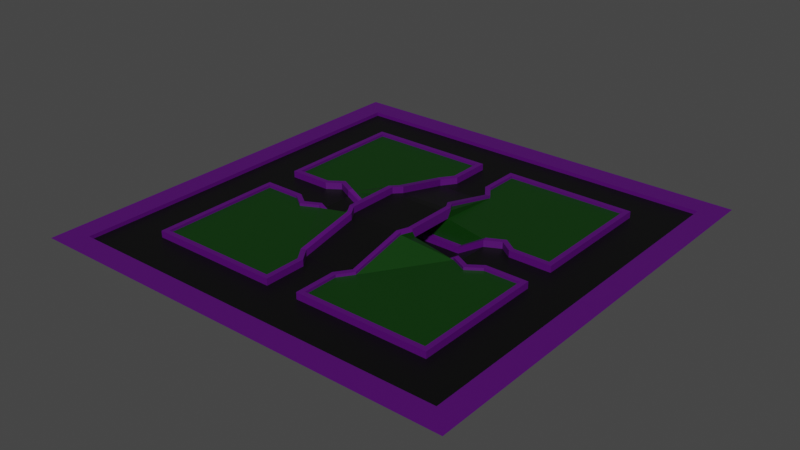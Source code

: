 # Source: Map.blend  (saved by Blender 3.4.6; exported with 4.5.12 LTS)
import bpy
from mathutils import Matrix  # noqa: F401  (used for matrix-valued properties, if any)

bpy.ops.wm.read_factory_settings(use_empty=True)
scene = bpy.context.scene
scene.name = 'Scene'

# ---- collections
col_collection = bpy.data.collections.new('Collection'); scene.collection.children.link(col_collection)

# ---- materials (node trees are filled in below, after node groups)
mat_material_001 = bpy.data.materials.new('Material.001')
mat_material_001.use_transparent_shadow = False
mat_material_002 = bpy.data.materials.new('Material.002')
mat_material_002.use_transparent_shadow = False
mat_material_003 = bpy.data.materials.new('Material.003')
mat_material_003.use_transparent_shadow = False

# ---- material node trees
mat_material_001.use_nodes = True; mat_material_001.node_tree.nodes.clear()
_N = mat_material_001.node_tree.nodes; _L = mat_material_001.node_tree.links
n0 = _N.new('ShaderNodeBsdfPrincipled'); n0.name = 'Principled BSDF'; n0.location = (10, 300)
n0.distribution = 'GGX'
n0.subsurface_method = 'RANDOM_WALK_SKIN'
n0.inputs[0].default_value = (0.08253, 0.000676, 0.1491, 1.0)
n0.inputs[3].default_value = 1.45
n0.inputs[27].default_value = (0.0, 0.0, 0.0, 1.0)
n0.inputs[28].default_value = 1.0
n1 = _N.new('ShaderNodeOutputMaterial'); n1.name = 'Material Output'; n1.location = (300, 300)
_L.new(n0.outputs[0], n1.inputs[0])
n1.is_active_output = True
mat_material_002.use_nodes = True; mat_material_002.node_tree.nodes.clear()
_N = mat_material_002.node_tree.nodes; _L = mat_material_002.node_tree.links
n0 = _N.new('ShaderNodeBsdfPrincipled'); n0.name = 'Principled BSDF'; n0.location = (10, 300)
n0.distribution = 'GGX'
n0.subsurface_method = 'RANDOM_WALK_SKIN'
n0.inputs[0].default_value = (0.0, 0.0, 0.0, 1.0)
n0.inputs[3].default_value = 1.45
n0.inputs[27].default_value = (0.0, 0.0, 0.0, 1.0)
n0.inputs[28].default_value = 1.0
n1 = _N.new('ShaderNodeOutputMaterial'); n1.name = 'Material Output'; n1.location = (300, 300)
_L.new(n0.outputs[0], n1.inputs[0])
n1.is_active_output = True
mat_material_003.use_nodes = True; mat_material_003.node_tree.nodes.clear()
_N = mat_material_003.node_tree.nodes; _L = mat_material_003.node_tree.links
n0 = _N.new('ShaderNodeBsdfPrincipled'); n0.name = 'Principled BSDF'; n0.location = (10, 300)
n0.distribution = 'GGX'
n0.subsurface_method = 'RANDOM_WALK_SKIN'
n0.inputs[0].default_value = (0.001023, 0.0376, 0.0, 1.0)
n0.inputs[3].default_value = 1.45
n0.inputs[27].default_value = (0.0, 0.0, 0.0, 1.0)
n0.inputs[28].default_value = 1.0
n1 = _N.new('ShaderNodeOutputMaterial'); n1.name = 'Material Output'; n1.location = (300, 300)
_L.new(n0.outputs[0], n1.inputs[0])
n1.is_active_output = True

# ---- world
world_world = bpy.data.worlds.new('World'); scene.world = world_world
world_world.use_nodes = True; world_world.node_tree.nodes.clear()
_N = world_world.node_tree.nodes; _L = world_world.node_tree.links
n0 = _N.new('ShaderNodeOutputWorld'); n0.name = 'World Output'; n0.location = (300, 300)
n1 = _N.new('ShaderNodeBackground'); n1.name = 'Background'; n1.location = (10, 300)
n1.inputs[0].default_value = (0.05088, 0.05088, 0.05088, 1.0)
_L.new(n1.outputs[0], n0.inputs[0])
n0.is_active_output = True
world_world.color = (0.05088, 0.05088, 0.05088)
world_world.use_sun_shadow = False
world_world.sun_shadow_jitter_overblur = 0.0

# ---- meshes
me_cube_001 = bpy.data.meshes.new('Cube.001')
me_cube_001.from_pydata([(-2.66, -2.66, 1.0), (-2.66, 2.66, 1.0), (2.66, -2.66, 1.0), (2.66, 2.66, 1.0), (-2.66, -1.2, 1.0), (-2.66, -0.4, 1.0), (-2.66, 0.4, 1.0), (-2.66, 1.2, 1.0), (-1.2, 2.66, 1.0), (-0.4, 2.66, 1.0), (0.4, 2.66, 1.0), (1.2, 2.66, 1.0), (2.66, 1.2, 1.0), (2.66, 0.4, 1.0), (2.66, -0.4, 1.0), (2.66, -1.2, 1.0), (1.2, -2.66, 1.0), (0.4, -2.66, 1.0), (-0.4, -2.66, 1.0), (-1.2, -2.66, 1.0), (1.743, 1.743, 1.0), (1.736, 0.4743, 1.0), (1.743, -0.581, 1.0), (1.743, -1.743, 1.0), (0.4895, 1.714, 1.0), (1.459, 0.3326, 1.0), (1.437, -0.4241, 1.0), (0.4895, -1.714, 1.0), (-0.4895, 1.714, 1.0), (-1.459, 0.3326, 1.0), (-1.437, -0.4241, 1.0), (-0.4895, -1.714, 1.0), (-1.743, 1.743, 1.0), (-1.736, 0.4743, 1.0), (-1.743, -0.581, 1.0), (-1.743, -1.743, 1.0), (0.9602, 0.4241, -6.433), (0.9602, -0.4241, -6.433), (-0.9602, 0.4241, -6.433), (-0.9602, -0.4241, -6.433), (0.4767, 0.661, 7.097), (0.6675, 0.4241, 4.592), (0.576, 0.493, 7.65), (0.6675, -0.4241, 4.592), (0.5683, -0.6616, 7.095), (0.576, -0.493, 7.65), (-0.6675, 0.4241, 4.592), (-0.4767, 0.661, 7.097), (-0.576, 0.493, 7.65), (-0.4767, -0.661, 7.097), (-0.6675, -0.4241, 4.592), (-0.576, -0.493, 7.65), (-4.0, -4.0, 1.0), (-4.0, 4.0, 1.0), (4.0, -4.0, 1.0), (4.0, 4.0, 1.0), (-4.0, -2.4, 1.0), (-4.0, -0.8, 1.0), (-4.0, 0.8, 1.0), (-4.0, 2.4, 1.0), (-2.4, 4.0, 1.0), (-0.8, 4.0, 1.0), (0.8, 4.0, 1.0), (2.4, 4.0, 1.0), (4.0, 2.4, 1.0), (4.0, 0.8, 1.0), (4.0, -0.8, 1.0), (4.0, -2.4, 1.0), (2.4, -4.0, 1.0), (0.8, -4.0, 1.0), (-0.8, -4.0, 1.0), (-2.4, -4.0, 1.0), (-2.0, 1.2, 1.0), (-2.0, 2.0, 1.0), (1.2, 2.0, 1.0), (2.0, 2.0, 1.0), (2.0, -1.2, 1.0), (2.0, -2.0, 1.0), (-1.2, -2.0, 1.0), (-2.0, -2.0, 1.0), (-2.0, -1.2, 1.0), (-1.971, -0.3085, 1.0), (-2.0, 0.4, 1.0), (-1.2, 2.0, 1.0), (-0.3085, 1.971, 1.0), (0.4, 2.0, 1.0), (2.0, 1.2, 1.0), (1.971, 0.3085, 1.0), (2.0, -0.4, 1.0), (1.2, -2.0, 1.0), (0.3085, -1.971, 1.0), (-0.4, -2.0, 1.0), (-3.573, 2.64, 1.0), (-3.573, 3.573, 1.0), (2.64, 3.573, 1.0), (3.573, 3.573, 1.0), (3.573, -2.64, 1.0), (3.573, -3.573, 1.0), (-2.64, -3.573, 1.0), (-3.573, -3.573, 1.0), (-3.573, -2.64, 1.0), (-3.573, -0.88, 1.0), (-3.573, 0.88, 1.0), (-2.64, 3.573, 1.0), (-0.88, 3.573, 1.0), (0.88, 3.573, 1.0), (3.573, 2.64, 1.0), (3.573, 0.88, 1.0), (3.573, -0.88, 1.0), (2.64, -3.573, 1.0), (0.88, -3.573, 1.0), (-0.88, -3.573, 1.0), (0.581, -1.743, 1.0), (0.4, -2.0, 1.0), (0.3085, 1.971, 1.0), (0.581, 1.743, 1.0), (-0.581, -1.743, 1.0), (-0.3085, -1.971, 1.0), (-0.4, 2.0, 1.0), (-0.581, 1.743, 1.0), (1.743, 0.581, 1.0), (2.0, 0.4, 1.0), (1.736, -0.4743, 1.0), (1.971, -0.3085, 1.0), (1.437, 0.4241, 1.0), (1.459, -0.3326, 1.0), (-1.743, 0.581, 1.0), (-1.437, 0.4241, 1.0), (-1.736, -0.4743, 1.0), (-1.459, -0.3326, 1.0), (-1.971, 0.3085, 1.0), (-2.0, -0.4, 1.0), (-0.9602, 0.3326, -6.433), (0.9602, 0.3326, -6.433), (-0.9602, -0.3326, -6.433), (0.9602, -0.3326, -6.433), (0.6675, 0.4937, 7.648), (0.6675, -0.4937, 7.648), (-0.6675, 0.4937, 7.648), (-0.6675, -0.4937, 7.648), (-0.5683, 0.6616, 7.095), (0.5683, 0.6616, 7.095), (-0.5683, -0.6616, 7.095), (0.4767, -0.661, 7.097), (-3.674, 2.64, 1.0), (-3.674, 3.674, 1.0), (2.64, 3.674, 1.0), (3.674, 3.674, 1.0), (3.674, -2.64, 1.0), (3.674, -3.674, 1.0), (-2.64, -3.674, 1.0), (-3.674, -3.674, 1.0), (-3.674, -2.64, 1.0), (-3.674, -0.88, 1.0), (-3.674, 0.88, 1.0), (-2.64, 3.674, 1.0), (-0.88, 3.674, 1.0), (0.88, 3.674, 1.0), (3.674, 2.64, 1.0), (3.674, 0.88, 1.0), (3.674, -0.88, 1.0), (2.64, -3.674, 1.0), (0.88, -3.674, 1.0), (-0.88, -3.674, 1.0), (-2.752, 1.2, 1.0), (-2.752, 2.752, 1.0), (1.2, 2.752, 1.0), (2.752, 2.752, 1.0), (2.752, -1.2, 1.0), (2.752, -2.752, 1.0), (-1.2, -2.752, 1.0), (-2.752, -2.752, 1.0), (-2.752, -1.2, 1.0), (-2.752, -0.3085, 1.0), (-2.752, 0.3085, 1.0), (-1.2, 2.752, 1.0), (-0.3085, 2.752, 1.0), (0.3085, 2.752, 1.0), (2.752, 1.2, 1.0), (2.752, 0.3085, 1.0), (2.752, -0.3085, 1.0), (1.2, -2.752, 1.0), (0.3085, -2.752, 1.0), (-0.3085, -2.752, 1.0), (-1.971, -0.3085, -0.8094), (-1.971, 0.3085, -0.8094), (-0.3085, 1.971, -0.8094), (0.3085, 1.971, -0.8094), (1.971, 0.3085, -0.8094), (1.971, -0.3085, -0.8094), (0.3085, -1.971, -0.8094), (-0.3085, -1.971, -0.8094), (1.736, 0.4743, -0.8094), (1.736, -0.4743, -0.8094), (1.459, 0.3326, -0.8094), (1.459, -0.3326, -0.8094), (-1.459, 0.3326, -0.8094), (-1.459, -0.3326, -0.8094), (-1.736, 0.4743, -0.8094), (-1.736, -0.4743, -0.8094), (-0.4895, 1.714, -0.8095), (0.4895, 1.714, -0.8095), (-0.4895, -1.714, -0.8095), (0.4895, -1.714, -0.8095), (0.9602, 0.3326, -8.243), (0.9602, -0.3326, -8.243), (-0.9602, 0.3326, -8.243), (-0.9602, -0.3326, -8.243), (0.576, 0.493, 5.841), (-0.576, 0.493, 5.841), (0.4767, 0.661, 5.287), (-0.4767, 0.661, 5.287), (-0.4767, -0.661, 5.287), (0.4767, -0.661, 5.287), (0.576, -0.493, 5.841), (-0.576, -0.493, 5.841), (2.64, -3.573, -0.8094), (1.2, -2.752, -0.8094), (0.3085, -2.752, -0.8094), (0.88, -3.573, -0.8094), (-0.88, 3.573, -0.8094), (-0.3085, 2.752, -0.8094), (0.3085, 2.752, -0.8094), (0.88, 3.573, -0.8094), (-2.64, -3.573, -0.8094), (-1.2, -2.752, -0.8094), (-2.752, -2.752, -0.8094), (-3.573, -3.573, -0.8094), (-0.3085, -2.752, -0.8094), (-0.88, -3.573, -0.8094), (1.2, 2.752, -0.8094), (2.64, 3.573, -0.8094), (-2.752, -1.2, -0.8094), (-3.573, -2.64, -0.8094), (3.573, 3.573, -0.8094), (2.752, 2.752, -0.8094), (2.752, 1.2, -0.8094), (3.573, 2.64, -0.8094), (-2.752, -0.3085, -0.8094), (-3.573, -0.88, -0.8094), (2.752, 0.3085, -0.8094), (3.573, 0.88, -0.8094), (-2.752, 0.3085, -0.8094), (-3.573, 0.88, -0.8094), (2.752, -0.3085, -0.8094), (3.573, -0.88, -0.8094), (-2.752, 1.2, -0.8094), (-3.573, 2.64, -0.8094), (-2.752, 2.752, -0.8094), (-3.573, 3.573, -0.8094), (2.752, -1.2, -0.8094), (3.573, -2.64, -0.8094), (-1.2, 2.752, -0.8094), (-2.64, 3.573, -0.8094), (3.573, -3.573, -0.8094), (2.752, -2.752, -0.8094), (0.581, -1.743, 2.25), (0.4, -2.0, 2.25), (0.4, 2.0, 2.25), (0.581, 1.743, 2.25), (-0.581, -1.743, 2.25), (-0.4, -2.0, 2.25), (-0.4, 2.0, 2.25), (-0.581, 1.743, 2.25), (1.743, 0.581, 2.25), (2.0, 0.4, 2.25), (1.743, -0.581, 2.25), (2.0, -0.4, 2.25), (1.437, 0.4241, 2.25), (1.437, -0.4241, 2.25), (-1.743, 0.581, 2.25), (-1.437, 0.4241, 2.25), (-1.743, -0.581, 2.25), (-1.437, -0.4241, 2.25), (-2.0, 0.4, 2.25), (-2.0, -0.4, 2.25), (-0.9602, 0.4241, -5.183), (0.9602, 0.4241, -5.183), (-0.9602, -0.4241, -5.183), (0.9602, -0.4241, -5.183), (0.6675, 0.4937, 8.898), (0.6675, -0.4937, 8.898), (-0.6675, 0.4937, 8.898), (-0.6675, -0.4937, 8.898), (-0.5683, 0.6616, 8.345), (0.5683, 0.6616, 8.345), (-0.5683, -0.6616, 8.345), (0.5683, -0.6616, 8.345), (-2.66, 1.2, 2.25), (-2.66, 2.66, 2.25), (1.2, 2.66, 2.25), (2.66, 2.66, 2.25), (2.66, -1.2, 2.25), (2.66, -2.66, 2.25), (-1.2, -2.66, 2.25), (-2.66, -2.66, 2.25), (-2.66, -1.2, 2.25), (-2.66, -0.4, 2.25), (-2.66, 0.4, 2.25), (-1.2, 2.66, 2.25), (-0.4, 2.66, 2.25), (0.4, 2.66, 2.25), (2.66, 1.2, 2.25), (2.66, 0.4, 2.25), (2.66, -0.4, 2.25), (1.2, -2.66, 2.25), (0.4, -2.66, 2.25), (-0.4, -2.66, 2.25), (0.4895, -1.714, 2.25), (0.3085, -1.971, 2.25), (0.3085, 1.971, 2.25), (0.4895, 1.714, 2.25), (-0.4895, -1.714, 2.25), (-0.3085, -1.971, 2.25), (-0.3085, 1.971, 2.25), (-0.4895, 1.714, 2.25), (1.736, 0.4743, 2.25), (1.971, 0.3085, 2.25), (1.736, -0.4743, 2.25), (1.971, -0.3085, 2.25), (1.459, 0.3326, 2.25), (1.459, -0.3326, 2.25), (-1.736, 0.4743, 2.25), (-1.459, 0.3326, 2.25), (-1.736, -0.4743, 2.25), (-1.459, -0.3326, 2.25), (-1.971, 0.3085, 2.25), (-1.971, -0.3085, 2.25), (-0.9602, 0.3326, -5.183), (0.9602, 0.3326, -5.183), (-0.9602, -0.3326, -5.183), (0.9602, -0.3326, -5.183), (0.576, 0.493, 8.9), (0.576, -0.493, 8.9), (-0.576, 0.493, 8.9), (-0.576, -0.493, 8.9), (-0.4767, 0.661, 8.347), (0.4767, 0.661, 8.347), (-0.4767, -0.661, 8.347), (0.4767, -0.661, 8.347), (-2.752, 1.2, 2.25), (-2.752, 2.752, 2.25), (1.2, 2.752, 2.25), (2.752, 2.752, 2.25), (2.752, -1.2, 2.25), (2.752, -2.752, 2.25), (-1.2, -2.752, 2.25), (-2.752, -2.752, 2.25), (-2.752, -1.2, 2.25), (-2.752, -0.3085, 2.25), (-2.752, 0.3085, 2.25), (-1.2, 2.752, 2.25), (-0.3085, 2.752, 2.25), (0.3085, 2.752, 2.25), (2.752, 1.2, 2.25), (2.752, 0.3085, 2.25), (2.752, -0.3085, 2.25), (1.2, -2.752, 2.25), (0.3085, -2.752, 2.25), (-0.3085, -2.752, 2.25)], [], [(35, 80, 79, 78), (76, 23, 89, 77), (23, 112, 113, 89), (99, 98, 224, 227), (116, 35, 78, 91), (75, 74, 20, 86), (86, 20, 120, 121), (177, 166, 230, 222), (88, 22, 23, 76), (74, 85, 115, 20), (20, 115, 124, 120), (87, 21, 192, 188), (22, 26, 112, 23), (97, 96, 251, 254), (124, 127, 38, 36), (118, 83, 32, 119), (119, 32, 126, 127), (175, 176, 221, 252), (30, 34, 35, 116), (83, 73, 72, 32), (32, 72, 82, 126), (84, 28, 200, 186), (34, 131, 80, 35), (95, 94, 231, 234), (165, 175, 252, 248), (30, 26, 37, 39), (31, 117, 191, 202), (26, 30, 50, 43), (119, 127, 46, 138, 140), (93, 92, 247, 249), (124, 115, 141, 136, 41), (174, 164, 246, 242), (24, 114, 187, 201), (30, 116, 142, 139, 50), (112, 26, 43, 137, 44), (46, 50, 139, 138), (49, 31, 202, 212), (172, 173, 238, 232), (41, 43, 50, 46), (127, 124, 41, 46), (136, 137, 43, 41), (90, 27, 203, 190), (27, 143, 213, 203), (171, 172, 232, 226), (28, 47, 211, 200), (170, 171, 226, 225), (40, 24, 201, 210), (168, 169, 255, 250), (143, 45, 214, 213), (166, 167, 235, 230), (51, 49, 212, 215), (164, 165, 248, 246), (42, 40, 210, 208), (98, 111, 229, 224), (47, 48, 209, 211), (111, 110, 219, 229), (48, 51, 215, 209), (110, 109, 216, 219), (117, 183, 228, 191), (45, 42, 208, 214), (109, 97, 254, 216), (1, 7, 72, 73), (3, 11, 74, 75), (2, 15, 76, 77), (0, 19, 78, 79), (4, 0, 79, 80), (5, 4, 80, 131), (182, 90, 190, 218), (7, 6, 82, 72), (8, 1, 73, 83), (9, 8, 83, 118), (129, 134, 207, 197), (11, 10, 85, 74), (12, 3, 75, 86), (13, 12, 86, 121), (96, 108, 245, 251), (15, 14, 88, 76), (16, 2, 77, 89), (17, 16, 89, 113), (123, 180, 244, 189), (19, 18, 91, 78), (144, 145, 53, 59), (146, 147, 55, 63), (148, 149, 54, 67), (150, 151, 52, 71), (151, 152, 56, 52), (152, 153, 57, 56), (153, 154, 58, 57), (154, 144, 59, 58), (145, 155, 60, 53), (155, 156, 61, 60), (156, 157, 62, 61), (157, 146, 63, 62), (147, 158, 64, 55), (158, 159, 65, 64), (159, 160, 66, 65), (160, 148, 67, 66), (149, 161, 68, 54), (161, 162, 69, 68), (162, 163, 70, 69), (163, 150, 71, 70), (12, 13, 303, 302), (3, 12, 302, 291), (10, 11, 290, 301), (22, 88, 267, 266), (142, 116, 260, 286), (121, 120, 264, 265), (112, 44, 287, 256), (8, 9, 300, 299), (1, 8, 299, 289), (91, 18, 307, 261), (6, 7, 288, 298), (17, 113, 257, 306), (119, 140, 284, 263), (141, 115, 259, 285), (4, 5, 297, 296), (88, 14, 304, 267), (31, 49, 338, 312), (0, 4, 296, 295), (13, 121, 265, 303), (143, 27, 308, 339), (19, 0, 295, 294), (47, 28, 315, 336), (15, 2, 293, 292), (85, 10, 301, 258), (24, 40, 337, 311), (11, 3, 291, 290), (9, 118, 262, 300), (45, 143, 339, 333), (92, 93, 145, 144), (94, 95, 147, 146), (96, 97, 149, 148), (98, 99, 151, 150), (99, 100, 152, 151), (100, 101, 153, 152), (101, 102, 154, 153), (102, 92, 144, 154), (93, 103, 155, 145), (103, 104, 156, 155), (104, 105, 157, 156), (105, 94, 146, 157), (95, 106, 158, 147), (106, 107, 159, 158), (107, 108, 160, 159), (108, 96, 148, 160), (97, 109, 161, 149), (109, 110, 162, 161), (110, 111, 163, 162), (111, 98, 150, 163), (7, 1, 289, 288), (118, 119, 263, 262), (49, 51, 335, 338), (116, 91, 261, 260), (82, 6, 298, 274), (44, 137, 281, 287), (40, 42, 332, 337), (5, 131, 275, 297), (48, 47, 336, 334), (183, 117, 313, 359), (139, 142, 286, 283), (51, 48, 334, 335), (90, 182, 358, 309), (42, 45, 333, 332), (115, 85, 258, 259), (180, 123, 319, 356), (136, 141, 285, 280), (134, 129, 325, 330), (113, 112, 256, 257), (87, 179, 355, 317), (140, 138, 282, 284), (125, 135, 331, 321), (177, 114, 310, 353), (133, 25, 320, 329), (203, 202, 191, 190), (188, 192, 193, 189), (192, 194, 195, 193), (187, 186, 200, 201), (196, 198, 199, 197), (198, 185, 184, 199), (204, 206, 207, 205), (195, 194, 204, 205), (196, 197, 207, 206), (213, 212, 202, 203), (201, 200, 211, 210), (209, 215, 214, 208), (209, 208, 210, 211), (212, 213, 214, 215), (217, 218, 219, 216), (221, 222, 223, 220), (225, 226, 227, 224), (218, 228, 229, 219), (222, 230, 231, 223), (226, 232, 233, 227), (228, 225, 224, 229), (235, 236, 237, 234), (232, 238, 239, 233), (236, 240, 241, 237), (238, 242, 243, 239), (240, 244, 245, 241), (242, 246, 247, 243), (246, 248, 249, 247), (244, 250, 251, 245), (248, 252, 253, 249), (230, 235, 234, 231), (255, 217, 216, 254), (252, 221, 220, 253), (250, 255, 254, 251), (242, 238, 184, 185), (222, 221, 186, 187), (244, 240, 188, 189), (228, 218, 190, 191), (122, 123, 189, 193), (167, 178, 236, 235), (100, 99, 227, 233), (21, 25, 194, 192), (178, 179, 240, 236), (101, 100, 233, 239), (125, 122, 193, 195), (180, 168, 250, 244), (102, 101, 239, 243), (29, 33, 198, 196), (169, 181, 217, 255), (92, 102, 243, 247), (128, 129, 197, 199), (181, 182, 218, 217), (103, 93, 249, 253), (33, 130, 185, 198), (183, 170, 225, 228), (104, 103, 253, 220), (81, 128, 199, 184), (173, 81, 184, 238), (105, 104, 220, 223), (133, 132, 206, 204), (130, 174, 242, 185), (94, 105, 223, 231), (134, 135, 205, 207), (176, 84, 186, 221), (106, 95, 234, 237), (132, 29, 196, 206), (114, 177, 222, 187), (107, 106, 237, 241), (25, 133, 204, 194), (179, 87, 188, 240), (108, 107, 241, 245), (135, 125, 195, 205), (308, 309, 257, 256), (310, 311, 259, 258), (313, 312, 260, 261), (315, 314, 262, 263), (316, 317, 265, 264), (319, 318, 266, 267), (320, 316, 264, 268), (318, 321, 269, 266), (322, 323, 271, 270), (325, 324, 272, 273), (326, 322, 270, 274), (324, 327, 275, 272), (328, 329, 277, 276), (331, 330, 278, 279), (323, 328, 276, 271), (329, 320, 268, 277), (321, 331, 279, 269), (330, 325, 273, 278), (332, 333, 281, 280), (335, 334, 282, 283), (334, 336, 284, 282), (337, 332, 280, 285), (338, 335, 283, 286), (333, 339, 287, 281), (311, 337, 285, 259), (336, 315, 263, 284), (339, 308, 256, 287), (312, 338, 286, 260), (341, 340, 288, 289), (343, 342, 290, 291), (345, 344, 292, 293), (347, 346, 294, 295), (348, 347, 295, 296), (349, 348, 296, 297), (340, 350, 298, 288), (351, 341, 289, 299), (352, 351, 299, 300), (342, 353, 301, 290), (354, 343, 291, 302), (355, 354, 302, 303), (344, 356, 304, 292), (357, 345, 293, 305), (358, 357, 305, 306), (346, 359, 307, 294), (327, 349, 297, 275), (350, 326, 274, 298), (314, 352, 300, 262), (353, 310, 258, 301), (317, 355, 303, 265), (356, 319, 267, 304), (309, 358, 306, 257), (359, 313, 261, 307), (120, 124, 268, 264), (26, 22, 266, 269), (14, 15, 292, 304), (2, 16, 305, 293), (16, 17, 306, 305), (18, 19, 294, 307), (127, 126, 270, 271), (34, 30, 273, 272), (165, 164, 340, 341), (126, 82, 274, 270), (167, 166, 342, 343), (131, 34, 272, 275), (169, 168, 344, 345), (171, 170, 346, 347), (27, 90, 309, 308), (172, 171, 347, 348), (114, 24, 311, 310), (173, 172, 348, 349), (117, 31, 312, 313), (36, 38, 276, 277), (164, 174, 350, 340), (28, 84, 314, 315), (39, 37, 279, 278), (175, 165, 341, 351), (21, 87, 317, 316), (38, 127, 271, 276), (176, 175, 351, 352), (123, 122, 318, 319), (124, 36, 277, 268), (166, 177, 353, 342), (25, 21, 316, 320), (37, 26, 269, 279), (178, 167, 343, 354), (122, 125, 321, 318), (30, 39, 278, 273), (179, 178, 354, 355), (33, 29, 323, 322), (137, 136, 280, 281), (168, 180, 356, 344), (129, 128, 324, 325), (181, 169, 345, 357), (130, 33, 322, 326), (138, 139, 283, 282), (182, 181, 357, 358), (128, 81, 327, 324), (170, 183, 359, 346), (132, 133, 329, 328), (81, 173, 349, 327), (135, 134, 330, 331), (174, 130, 326, 350), (29, 132, 328, 323), (84, 176, 352, 314)])
me_cube_001.polygons.foreach_set('material_index', [2, 2, 2, 0, 2, 2, 2, 0, 2, 2, 2, 0, 2, 0, 2, 2, 2, 0, 2, 2, 2, 0, 2, 0, 0, 2, 0, 2, 2, 0, 2, 0, 0, 2, 2, 0, 0, 0, 0, 2, 0, 0, 0, 0, 0, 0, 0, 0, 0, 0, 0, 0, 0, 0, 0, 0, 0, 0, 0, 0, 0, 2, 2, 2, 2, 2, 2, 0, 2, 2, 2, 0, 2, 2, 2, 0, 2, 2, 2, 0, 2, 0, 0, 0, 0, 0, 0, 0, 0, 0, 0, 0, 0, 0, 0, 0, 0, 0, 0, 0, 0, 0, 0, 0, 0, 0, 0, 0, 0, 0, 0, 0, 0, 0, 0, 0, 0, 0, 0, 0, 0, 0, 0, 0, 0, 0, 0, 0, 0, 0, 0, 0, 0, 0, 0, 0, 0, 0, 0, 0, 0, 0, 0, 0, 0, 0, 0, 0, 0, 0, 0, 0, 0, 0, 0, 0, 0, 0, 0, 0, 0, 0, 0, 0, 0, 0, 0, 0, 0, 0, 0, 0, 0, 1, 1, 1, 1, 1, 1, 1, 1, 1, 1, 1, 1, 1, 1, 1, 1, 1, 1, 1, 1, 1, 1, 1, 1, 1, 1, 1, 1, 1, 1, 1, 1, 1, 1, 1, 1, 1, 1, 0, 0, 0, 0, 0, 0, 0, 0, 0, 0, 0, 0, 0, 0, 0, 0, 0, 0, 0, 0, 0, 0, 0, 0, 0, 0, 0, 0, 0, 0, 0, 0, 0, 0, 0, 0, 0, 0, 0, 0, 0, 0, 0, 0, 0, 0, 0, 0, 0, 0, 0, 0, 0, 0, 0, 0, 0, 0, 0, 0, 0, 0, 0, 0, 0, 0, 0, 0, 0, 0, 0, 0, 0, 0, 0, 0, 0, 0, 0, 0, 0, 0, 0, 0, 0, 0, 0, 0, 0, 0, 0, 0, 0, 0, 0, 0, 0, 0, 0, 0, 0, 0, 0, 0, 0, 0, 0, 0, 0, 0, 0, 0, 0, 0, 0, 0, 0, 0, 0, 0, 0, 0, 0, 0, 0, 0, 0, 0, 0, 0, 0, 0, 0, 0, 0, 0, 0, 0])
_uv = me_cube_001.uv_layers.new(name='UVMap')
_uv.uv.foreach_set('vector', [0.825, 0.7, 0.875, 0.7, 0.875, 0.75, 0.825, 0.75, 0.625, 0.7, 0.675, 0.7, 0.675, 0.75, 0.625, 0.75, 0.675, 0.7, 0.725, 0.7, 0.725, 0.75, 0.675, 0.75, 0.875, 0.75, 0.8413, 0.75, 0.8413, 0.75, 0.875, 0.75, 0.775, 0.7, 0.825, 0.7, 0.825, 0.75, 0.775, 0.75, 0.625, 0.5, 0.675, 0.5, 0.675, 0.55, 0.625, 0.55, 0.625, 0.55, 0.675, 0.55, 0.675, 0.6, 0.625, 0.6, 0.7359, 0.5, 0.6945, 0.5, 0.6945, 0.5, 0.7359, 0.5, 0.625, 0.65, 0.675, 0.65, 0.675, 0.7, 0.625, 0.7, 0.675, 0.5, 0.725, 0.5, 0.725, 0.55, 0.675, 0.55, 0.675, 0.55, 0.725, 0.55, 0.725, 0.6, 0.675, 0.6, 0.625, 0.6056, 0.6762, 0.6045, 0.6762, 0.6045, 0.625, 0.6056, 0.675, 0.65, 0.725, 0.65, 0.725, 0.7, 0.675, 0.7, 0.625, 0.75, 0.625, 0.7163, 0.625, 0.7163, 0.625, 0.75, 0.725, 0.6, 0.775, 0.6, 0.775, 0.6, 0.725, 0.6, 0.775, 0.5, 0.825, 0.5, 0.825, 0.55, 0.775, 0.55, 0.775, 0.55, 0.825, 0.55, 0.825, 0.6, 0.775, 0.6, 0.8055, 0.5, 0.7646, 0.5, 0.7646, 0.5, 0.8055, 0.5, 0.775, 0.65, 0.825, 0.65, 0.825, 0.7, 0.775, 0.7, 0.825, 0.5, 0.875, 0.5, 0.875, 0.55, 0.825, 0.55, 0.825, 0.55, 0.875, 0.55, 0.875, 0.6, 0.825, 0.6, 0.7694, 0.5, 0.7711, 0.55, 0.7711, 0.55, 0.7694, 0.5, 0.825, 0.65, 0.875, 0.65, 0.875, 0.7, 0.825, 0.7, 0.625, 0.5, 0.6587, 0.5, 0.6587, 0.5, 0.625, 0.5, 0.875, 0.5, 0.8055, 0.5, 0.8055, 0.5, 0.875, 0.5, 0.775, 0.65, 0.725, 0.65, 0.725, 0.65, 0.775, 0.65, 0.7711, 0.7, 0.7694, 0.75, 0.7694, 0.75, 0.7711, 0.7, 0.725, 0.65, 0.775, 0.65, 0.775, 0.65, 0.725, 0.65, 0.775, 0.55, 0.775, 0.6, 0.775, 0.6, 0.775, 0.5991, 0.775, 0.591, 0.875, 0.5, 0.875, 0.5337, 0.875, 0.5337, 0.875, 0.5, 0.725, 0.6, 0.725, 0.55, 0.725, 0.591, 0.725, 0.5991, 0.725, 0.6, 0.875, 0.6109, 0.875, 0.5695, 0.875, 0.5695, 0.875, 0.6109, 0.7289, 0.55, 0.7306, 0.5, 0.7306, 0.5, 0.7289, 0.55, 0.775, 0.65, 0.775, 0.7, 0.775, 0.659, 0.775, 0.6509, 0.775, 0.65, 0.725, 0.7, 0.725, 0.65, 0.725, 0.65, 0.725, 0.6509, 0.725, 0.659, 0.0, 0.0, 0.0, 0.0, 0.0, 0.0, 0.0, 0.0, 0.771, 0.659, 0.7711, 0.7, 0.7711, 0.7, 0.771, 0.659, 0.875, 0.6805, 0.875, 0.6396, 0.875, 0.6396, 0.875, 0.6805, 0.0, 0.0, 0.0, 0.0, 0.0, 0.0, 0.0, 0.0, 0.775, 0.6, 0.725, 0.6, 0.725, 0.6, 0.775, 0.6, 0.0, 0.0, 0.0, 0.0, 0.0, 0.0, 0.0, 0.0, 0.7306, 0.75, 0.7289, 0.7, 0.7289, 0.7, 0.7306, 0.75, 0.7289, 0.7, 0.729, 0.659, 0.729, 0.659, 0.7289, 0.7, 0.875, 0.75, 0.875, 0.6805, 0.875, 0.6805, 0.875, 0.75, 0.7711, 0.55, 0.771, 0.591, 0.771, 0.591, 0.7711, 0.55, 0.8055, 0.75, 0.875, 0.75, 0.875, 0.75, 0.8055, 0.75, 0.729, 0.591, 0.7289, 0.55, 0.7289, 0.55, 0.729, 0.591, 0.625, 0.6805, 0.625, 0.75, 0.625, 0.75, 0.625, 0.6805, 0.729, 0.659, 0.7284, 0.6508, 0.7284, 0.6508, 0.729, 0.659, 0.6945, 0.5, 0.625, 0.5, 0.625, 0.5, 0.6945, 0.5, 0.7716, 0.6508, 0.771, 0.659, 0.771, 0.659, 0.7716, 0.6508, 0.875, 0.5695, 0.875, 0.5, 0.875, 0.5, 0.875, 0.5695, 0.7284, 0.5992, 0.729, 0.591, 0.729, 0.591, 0.7284, 0.5992, 0.8413, 0.75, 0.7812, 0.75, 0.7812, 0.75, 0.8413, 0.75, 0.771, 0.591, 0.7716, 0.5992, 0.7716, 0.5992, 0.771, 0.591, 0.7812, 0.75, 0.7192, 0.75, 0.7192, 0.75, 0.7812, 0.75, 0.0, 0.0, 0.0, 0.0, 0.0, 0.0, 0.0, 0.0, 0.7192, 0.75, 0.6587, 0.75, 0.6587, 0.75, 0.7192, 0.75, 0.7694, 0.75, 0.7641, 0.75, 0.7641, 0.75, 0.7694, 0.75, 0.0, 0.0, 0.0, 0.0, 0.0, 0.0, 0.0, 0.0, 0.6587, 0.75, 0.625, 0.75, 0.625, 0.75, 0.6587, 0.75, 0.875, 0.5, 0.875, 0.5672, 0.875, 0.55, 0.875, 0.5, 0.625, 0.5, 0.6922, 0.5, 0.675, 0.5, 0.625, 0.5, 0.625, 0.75, 0.625, 0.6828, 0.625, 0.7, 0.625, 0.75, 0.875, 0.75, 0.8078, 0.75, 0.825, 0.75, 0.875, 0.75, 0.875, 0.6828, 0.875, 0.75, 0.875, 0.75, 0.875, 0.7, 0.875, 0.644, 0.875, 0.6828, 0.875, 0.7, 0.875, 0.65, 0.7354, 0.75, 0.7306, 0.75, 0.7306, 0.75, 0.7354, 0.75, 0.875, 0.5672, 0.875, 0.6064, 0.875, 0.6, 0.875, 0.55, 0.8078, 0.5, 0.875, 0.5, 0.875, 0.5, 0.825, 0.5, 0.769, 0.5, 0.8078, 0.5, 0.825, 0.5, 0.775, 0.5, 0.775, 0.6446, 0.775, 0.6446, 0.775, 0.6446, 0.775, 0.6446, 0.6922, 0.5, 0.7314, 0.5, 0.725, 0.5, 0.675, 0.5, 0.625, 0.5672, 0.625, 0.5, 0.625, 0.5, 0.625, 0.55, 0.625, 0.606, 0.625, 0.5672, 0.625, 0.55, 0.625, 0.6, 0.625, 0.7163, 0.625, 0.6562, 0.625, 0.6562, 0.625, 0.7163, 0.625, 0.6828, 0.625, 0.6436, 0.625, 0.65, 0.625, 0.7, 0.6922, 0.75, 0.625, 0.75, 0.625, 0.75, 0.675, 0.75, 0.731, 0.75, 0.6922, 0.75, 0.675, 0.75, 0.725, 0.75, 0.625, 0.6444, 0.625, 0.6391, 0.625, 0.6391, 0.625, 0.6444, 0.8078, 0.75, 0.7686, 0.75, 0.775, 0.75, 0.825, 0.75, 0.875, 0.5356, 0.875, 0.5, 0.875, 0.5, 0.875, 0.55, 0.6606, 0.5, 0.625, 0.5, 0.625, 0.5, 0.675, 0.5, 0.625, 0.7144, 0.625, 0.75, 0.625, 0.75, 0.625, 0.7, 0.8394, 0.75, 0.875, 0.75, 0.875, 0.75, 0.825, 0.75, 0.875, 0.75, 0.875, 0.7144, 0.875, 0.7, 0.875, 0.75, 0.875, 0.7144, 0.875, 0.6551, 0.875, 0.65, 0.875, 0.7, 0.875, 0.6551, 0.875, 0.5945, 0.875, 0.6, 0.875, 0.65, 0.875, 0.5945, 0.875, 0.5356, 0.875, 0.55, 0.875, 0.6, 0.875, 0.5, 0.8394, 0.5, 0.825, 0.5, 0.875, 0.5, 0.8394, 0.5, 0.7801, 0.5, 0.775, 0.5, 0.825, 0.5, 0.7801, 0.5, 0.7195, 0.5, 0.725, 0.5, 0.775, 0.5, 0.7195, 0.5, 0.6606, 0.5, 0.675, 0.5, 0.725, 0.5, 0.625, 0.5, 0.625, 0.5356, 0.625, 0.55, 0.625, 0.5, 0.625, 0.5356, 0.625, 0.5949, 0.625, 0.6, 0.625, 0.55, 0.625, 0.5949, 0.625, 0.6555, 0.625, 0.65, 0.625, 0.6, 0.625, 0.6555, 0.625, 0.7144, 0.625, 0.7, 0.625, 0.65, 0.625, 0.75, 0.6606, 0.75, 0.675, 0.75, 0.625, 0.75, 0.6606, 0.75, 0.7199, 0.75, 0.725, 0.75, 0.675, 0.75, 0.7199, 0.75, 0.7805, 0.75, 0.775, 0.75, 0.725, 0.75, 0.7805, 0.75, 0.8394, 0.75, 0.825, 0.75, 0.775, 0.75, 0.625, 0.5672, 0.625, 0.606, 0.625, 0.606, 0.625, 0.5672, 0.625, 0.5, 0.625, 0.5672, 0.625, 0.5672, 0.625, 0.5, 0.7314, 0.5, 0.6922, 0.5, 0.6922, 0.5, 0.7314, 0.5, 0.675, 0.65, 0.625, 0.65, 0.625, 0.65, 0.675, 0.65, 0.775, 0.659, 0.775, 0.7, 0.775, 0.7, 0.775, 0.659, 0.625, 0.6, 0.675, 0.6, 0.675, 0.6, 0.625, 0.6, 0.725, 0.7, 0.725, 0.659, 0.725, 0.659, 0.725, 0.7, 0.8078, 0.5, 0.769, 0.5, 0.769, 0.5, 0.8078, 0.5, 0.875, 0.5, 0.8078, 0.5, 0.8078, 0.5, 0.875, 0.5, 0.775, 0.75, 0.7686, 0.75, 0.7686, 0.75, 0.775, 0.75, 0.875, 0.6064, 0.875, 0.5672, 0.875, 0.5672, 0.875, 0.6064, 0.731, 0.75, 0.725, 0.75, 0.725, 0.75, 0.731, 0.75, 0.775, 0.55, 0.775, 0.591, 0.775, 0.591, 0.775, 0.55, 0.725, 0.591, 0.725, 0.55, 0.725, 0.55, 0.725, 0.591, 0.875, 0.6828, 0.875, 0.644, 0.875, 0.644, 0.875, 0.6828, 0.625, 0.65, 0.625, 0.6436, 0.625, 0.6436, 0.625, 0.65, 0.7711, 0.7, 0.771, 0.659, 0.771, 0.659, 0.7711, 0.7, 0.875, 0.75, 0.875, 0.6828, 0.875, 0.6828, 0.875, 0.75, 0.625, 0.606, 0.625, 0.6, 0.625, 0.6, 0.625, 0.606, 0.729, 0.659, 0.7289, 0.7, 0.7289, 0.7, 0.729, 0.659, 0.8078, 0.75, 0.875, 0.75, 0.875, 0.75, 0.8078, 0.75, 0.771, 0.591, 0.7711, 0.55, 0.7711, 0.55, 0.771, 0.591, 0.625, 0.6828, 0.625, 0.75, 0.625, 0.75, 0.625, 0.6828, 0.725, 0.5, 0.7314, 0.5, 0.7314, 0.5, 0.725, 0.5, 0.7289, 0.55, 0.729, 0.591, 0.729, 0.591, 0.7289, 0.55, 0.6922, 0.5, 0.625, 0.5, 0.625, 0.5, 0.6922, 0.5, 0.769, 0.5, 0.775, 0.5, 0.775, 0.5, 0.769, 0.5, 0.7284, 0.6508, 0.729, 0.659, 0.729, 0.659, 0.7284, 0.6508, 0.875, 0.5337, 0.875, 0.5, 0.875, 0.5, 0.875, 0.5356, 0.6587, 0.5, 0.625, 0.5, 0.625, 0.5, 0.6606, 0.5, 0.625, 0.7163, 0.625, 0.75, 0.625, 0.75, 0.625, 0.7144, 0.8413, 0.75, 0.875, 0.75, 0.875, 0.75, 0.8394, 0.75, 0.875, 0.75, 0.875, 0.7163, 0.875, 0.7144, 0.875, 0.75, 0.875, 0.7163, 0.875, 0.6558, 0.875, 0.6551, 0.875, 0.7144, 0.875, 0.6558, 0.875, 0.5938, 0.875, 0.5945, 0.875, 0.6551, 0.875, 0.5938, 0.875, 0.5337, 0.875, 0.5356, 0.875, 0.5945, 0.875, 0.5, 0.8413, 0.5, 0.8394, 0.5, 0.875, 0.5, 0.8413, 0.5, 0.7808, 0.5, 0.7801, 0.5, 0.8394, 0.5, 0.7808, 0.5, 0.7188, 0.5, 0.7195, 0.5, 0.7801, 0.5, 0.7188, 0.5, 0.6587, 0.5, 0.6606, 0.5, 0.7195, 0.5, 0.625, 0.5, 0.625, 0.5337, 0.625, 0.5356, 0.625, 0.5, 0.625, 0.5337, 0.625, 0.5942, 0.625, 0.5949, 0.625, 0.5356, 0.625, 0.5942, 0.625, 0.6562, 0.625, 0.6555, 0.625, 0.5949, 0.625, 0.6562, 0.625, 0.7163, 0.625, 0.7144, 0.625, 0.6555, 0.625, 0.75, 0.6587, 0.75, 0.6606, 0.75, 0.625, 0.75, 0.6587, 0.75, 0.7192, 0.75, 0.7199, 0.75, 0.6606, 0.75, 0.7192, 0.75, 0.7812, 0.75, 0.7805, 0.75, 0.7199, 0.75, 0.7812, 0.75, 0.8413, 0.75, 0.8394, 0.75, 0.7805, 0.75, 0.875, 0.5672, 0.875, 0.5, 0.875, 0.5, 0.875, 0.5672, 0.775, 0.5, 0.775, 0.55, 0.775, 0.55, 0.775, 0.5, 0.771, 0.659, 0.7716, 0.6508, 0.7716, 0.6508, 0.771, 0.659, 0.775, 0.7, 0.775, 0.75, 0.775, 0.75, 0.775, 0.7, 0.875, 0.6, 0.875, 0.6064, 0.875, 0.6064, 0.875, 0.6, 0.725, 0.659, 0.725, 0.6509, 0.725, 0.6509, 0.725, 0.659, 0.729, 0.591, 0.7284, 0.5992, 0.7284, 0.5992, 0.729, 0.591, 0.875, 0.644, 0.875, 0.65, 0.875, 0.65, 0.875, 0.644, 0.7716, 0.5992, 0.771, 0.591, 0.771, 0.591, 0.7716, 0.5992, 0.7641, 0.75, 0.7694, 0.75, 0.7694, 0.75, 0.7641, 0.75, 0.775, 0.6509, 0.775, 0.659, 0.775, 0.659, 0.775, 0.6509, 0.0, 0.0, 0.0, 0.0, 0.0, 0.0, 0.0, 0.0, 0.7306, 0.75, 0.7354, 0.75, 0.7354, 0.75, 0.7306, 0.75, 0.0, 0.0, 0.0, 0.0, 0.0, 0.0, 0.0, 0.0, 0.725, 0.55, 0.725, 0.5, 0.725, 0.5, 0.725, 0.55, 0.625, 0.6391, 0.625, 0.6444, 0.625, 0.6444, 0.625, 0.6391, 0.725, 0.5991, 0.725, 0.591, 0.725, 0.591, 0.725, 0.5991, 0.775, 0.6446, 0.775, 0.6446, 0.775, 0.6446, 0.775, 0.6446, 0.725, 0.75, 0.725, 0.7, 0.725, 0.7, 0.725, 0.75, 0.625, 0.6056, 0.625, 0.6104, 0.625, 0.6104, 0.625, 0.6056, 0.775, 0.591, 0.775, 0.5991, 0.775, 0.5991, 0.775, 0.591, 0.725, 0.6446, 0.725, 0.6446, 0.725, 0.6446, 0.725, 0.6446, 0.7359, 0.5, 0.7306, 0.5, 0.7306, 0.5, 0.7359, 0.5, 0.725, 0.6054, 0.725, 0.6054, 0.725, 0.6054, 0.725, 0.6054, 0.7289, 0.7, 0.7711, 0.7, 0.7694, 0.75, 0.7306, 0.75, 0.625, 0.6056, 0.6762, 0.6045, 0.6762, 0.6455, 0.625, 0.6444, 0.6762, 0.6045, 0.725, 0.6054, 0.725, 0.6446, 0.6762, 0.6455, 0.7306, 0.5, 0.7694, 0.5, 0.7711, 0.55, 0.7289, 0.55, 0.775, 0.6054, 0.8236, 0.6048, 0.8235, 0.6452, 0.775, 0.6446, 0.8236, 0.6048, 0.875, 0.6056, 0.875, 0.6444, 0.8235, 0.6452, 0.725, 0.6054, 0.775, 0.6054, 0.775, 0.6446, 0.725, 0.6446, 0.725, 0.6446, 0.725, 0.6054, 0.725, 0.6054, 0.725, 0.6446, 0.775, 0.6054, 0.775, 0.6446, 0.775, 0.6446, 0.775, 0.6054, 0.729, 0.659, 0.771, 0.659, 0.7711, 0.7, 0.7289, 0.7, 0.7289, 0.55, 0.7711, 0.55, 0.771, 0.591, 0.729, 0.591, 0.0, 0.0, 0.0, 0.0, 0.0, 0.0, 0.0, 0.0, 0.7716, 0.5992, 0.7284, 0.5992, 0.729, 0.591, 0.771, 0.591, 0.771, 0.659, 0.729, 0.659, 0.7284, 0.6508, 0.7716, 0.6508, 0.6945, 0.75, 0.7354, 0.75, 0.7192, 0.75, 0.6587, 0.75, 0.7646, 0.5, 0.7359, 0.5, 0.7188, 0.5, 0.7808, 0.5, 0.8055, 0.75, 0.875, 0.75, 0.875, 0.75, 0.8413, 0.75, 0.7354, 0.75, 0.7641, 0.75, 0.7812, 0.75, 0.7192, 0.75, 0.7359, 0.5, 0.6945, 0.5, 0.6587, 0.5, 0.7188, 0.5, 0.875, 0.75, 0.875, 0.6805, 0.875, 0.7163, 0.875, 0.75, 0.7641, 0.75, 0.8055, 0.75, 0.8413, 0.75, 0.7812, 0.75, 0.625, 0.5, 0.625, 0.5695, 0.625, 0.5337, 0.625, 0.5, 0.875, 0.6805, 0.875, 0.6396, 0.875, 0.6558, 0.875, 0.7163, 0.625, 0.5695, 0.625, 0.6104, 0.625, 0.5942, 0.625, 0.5337, 0.875, 0.6396, 0.875, 0.6109, 0.875, 0.5938, 0.875, 0.6558, 0.625, 0.6104, 0.625, 0.6391, 0.625, 0.6562, 0.625, 0.5942, 0.875, 0.6109, 0.875, 0.5695, 0.875, 0.5337, 0.875, 0.5938, 0.875, 0.5695, 0.875, 0.5, 0.875, 0.5, 0.875, 0.5337, 0.625, 0.6391, 0.625, 0.6805, 0.625, 0.7163, 0.625, 0.6562, 0.875, 0.5, 0.8055, 0.5, 0.8413, 0.5, 0.875, 0.5, 0.6945, 0.5, 0.625, 0.5, 0.625, 0.5, 0.6587, 0.5, 0.625, 0.75, 0.6945, 0.75, 0.6587, 0.75, 0.625, 0.75, 0.8055, 0.5, 0.7646, 0.5, 0.7808, 0.5, 0.8413, 0.5, 0.625, 0.6805, 0.625, 0.75, 0.625, 0.75, 0.625, 0.7163, 0.875, 0.6109, 0.875, 0.6396, 0.875, 0.6444, 0.875, 0.6056, 0.7359, 0.5, 0.7646, 0.5, 0.7694, 0.5, 0.7306, 0.5, 0.625, 0.6391, 0.625, 0.6104, 0.625, 0.6056, 0.625, 0.6444, 0.7641, 0.75, 0.7354, 0.75, 0.7306, 0.75, 0.7694, 0.75, 0.6762, 0.6455, 0.625, 0.6444, 0.625, 0.6444, 0.6762, 0.6455, 0.625, 0.5, 0.625, 0.5695, 0.625, 0.5695, 0.625, 0.5, 0.875, 0.7163, 0.875, 0.75, 0.875, 0.75, 0.875, 0.7163, 0.6762, 0.6045, 0.725, 0.6054, 0.725, 0.6054, 0.6762, 0.6045, 0.625, 0.5695, 0.625, 0.6104, 0.625, 0.6104, 0.625, 0.5695, 0.875, 0.6558, 0.875, 0.7163, 0.875, 0.7163, 0.875, 0.6558, 0.725, 0.6446, 0.6762, 0.6455, 0.6762, 0.6455, 0.725, 0.6446, 0.625, 0.6391, 0.625, 0.6805, 0.625, 0.6805, 0.625, 0.6391, 0.875, 0.5938, 0.875, 0.6558, 0.875, 0.6558, 0.875, 0.5938, 0.775, 0.6054, 0.8236, 0.6048, 0.8236, 0.6048, 0.775, 0.6054, 0.625, 0.75, 0.6945, 0.75, 0.6945, 0.75, 0.625, 0.75, 0.875, 0.5337, 0.875, 0.5938, 0.875, 0.5938, 0.875, 0.5337, 0.8235, 0.6452, 0.775, 0.6446, 0.775, 0.6446, 0.8235, 0.6452, 0.6945, 0.75, 0.7354, 0.75, 0.7354, 0.75, 0.6945, 0.75, 0.8413, 0.5, 0.875, 0.5, 0.875, 0.5, 0.8413, 0.5, 0.8236, 0.6048, 0.875, 0.6056, 0.875, 0.6056, 0.8236, 0.6048, 0.7641, 0.75, 0.8055, 0.75, 0.8055, 0.75, 0.7641, 0.75, 0.7808, 0.5, 0.8413, 0.5, 0.8413, 0.5, 0.7808, 0.5, 0.875, 0.6444, 0.8235, 0.6452, 0.8235, 0.6452, 0.875, 0.6444, 0.875, 0.6396, 0.875, 0.6444, 0.875, 0.6444, 0.875, 0.6396, 0.7188, 0.5, 0.7808, 0.5, 0.7808, 0.5, 0.7188, 0.5, 0.725, 0.6054, 0.775, 0.6054, 0.775, 0.6054, 0.725, 0.6054, 0.875, 0.6056, 0.875, 0.6109, 0.875, 0.6109, 0.875, 0.6056, 0.6587, 0.5, 0.7188, 0.5, 0.7188, 0.5, 0.6587, 0.5, 0.775, 0.6446, 0.725, 0.6446, 0.725, 0.6446, 0.775, 0.6446, 0.7646, 0.5, 0.7694, 0.5, 0.7694, 0.5, 0.7646, 0.5, 0.625, 0.5337, 0.625, 0.5, 0.625, 0.5, 0.625, 0.5337, 0.775, 0.6054, 0.775, 0.6054, 0.775, 0.6054, 0.775, 0.6054, 0.7306, 0.5, 0.7359, 0.5, 0.7359, 0.5, 0.7306, 0.5, 0.625, 0.5942, 0.625, 0.5337, 0.625, 0.5337, 0.625, 0.5942, 0.725, 0.6054, 0.725, 0.6054, 0.725, 0.6054, 0.725, 0.6054, 0.625, 0.6104, 0.625, 0.6056, 0.625, 0.6056, 0.625, 0.6104, 0.625, 0.6562, 0.625, 0.5942, 0.625, 0.5942, 0.625, 0.6562, 0.725, 0.6446, 0.725, 0.6446, 0.725, 0.6446, 0.725, 0.6446, 0.7289, 0.7, 0.7306, 0.75, 0.725, 0.75, 0.725, 0.7, 0.7306, 0.5, 0.7289, 0.55, 0.725, 0.55, 0.725, 0.5, 0.7694, 0.75, 0.7711, 0.7, 0.775, 0.7, 0.775, 0.75, 0.7711, 0.55, 0.7694, 0.5, 0.775, 0.5, 0.775, 0.55, 0.6762, 0.6045, 0.625, 0.6056, 0.625, 0.6, 0.675, 0.6, 0.625, 0.6444, 0.6762, 0.6455, 0.675, 0.65, 0.625, 0.65, 0.725, 0.6054, 0.6762, 0.6045, 0.675, 0.6, 0.725, 0.6, 0.6762, 0.6455, 0.725, 0.6446, 0.725, 0.65, 0.675, 0.65, 0.8236, 0.6048, 0.775, 0.6054, 0.775, 0.6, 0.825, 0.6, 0.775, 0.6446, 0.8235, 0.6452, 0.825, 0.65, 0.775, 0.65, 0.875, 0.6056, 0.8236, 0.6048, 0.825, 0.6, 0.875, 0.6, 0.8235, 0.6452, 0.875, 0.6444, 0.875, 0.65, 0.825, 0.65, 0.775, 0.6054, 0.725, 0.6054, 0.725, 0.6, 0.775, 0.6, 0.725, 0.6446, 0.775, 0.6446, 0.775, 0.65, 0.725, 0.65, 0.775, 0.6054, 0.775, 0.6054, 0.775, 0.6, 0.775, 0.6, 0.725, 0.6054, 0.725, 0.6054, 0.725, 0.6, 0.725, 0.6, 0.725, 0.6446, 0.725, 0.6446, 0.725, 0.65, 0.725, 0.65, 0.775, 0.6446, 0.775, 0.6446, 0.775, 0.65, 0.775, 0.65, 0.0, 0.0, 0.0, 0.0, 0.0, 0.0, 0.0, 0.0, 0.0, 0.0, 0.0, 0.0, 0.0, 0.0, 0.0, 0.0, 0.7716, 0.5992, 0.771, 0.591, 0.775, 0.591, 0.775, 0.5991, 0.729, 0.591, 0.7284, 0.5992, 0.725, 0.5991, 0.725, 0.591, 0.771, 0.659, 0.7716, 0.6508, 0.775, 0.6509, 0.775, 0.659, 0.7284, 0.6508, 0.729, 0.659, 0.725, 0.659, 0.725, 0.6509, 0.7289, 0.55, 0.729, 0.591, 0.725, 0.591, 0.725, 0.55, 0.771, 0.591, 0.7711, 0.55, 0.775, 0.55, 0.775, 0.591, 0.729, 0.659, 0.7289, 0.7, 0.725, 0.7, 0.725, 0.659, 0.7711, 0.7, 0.771, 0.659, 0.775, 0.659, 0.775, 0.7, 0.875, 0.5, 0.875, 0.5695, 0.875, 0.5672, 0.875, 0.5, 0.625, 0.5, 0.6945, 0.5, 0.6922, 0.5, 0.625, 0.5, 0.625, 0.75, 0.625, 0.6805, 0.625, 0.6828, 0.625, 0.75, 0.875, 0.75, 0.8055, 0.75, 0.8078, 0.75, 0.875, 0.75, 0.875, 0.6805, 0.875, 0.75, 0.875, 0.75, 0.875, 0.6828, 0.875, 0.6396, 0.875, 0.6805, 0.875, 0.6828, 0.875, 0.644, 0.875, 0.5695, 0.875, 0.6109, 0.875, 0.6064, 0.875, 0.5672, 0.8055, 0.5, 0.875, 0.5, 0.875, 0.5, 0.8078, 0.5, 0.7646, 0.5, 0.8055, 0.5, 0.8078, 0.5, 0.769, 0.5, 0.6945, 0.5, 0.7359, 0.5, 0.7314, 0.5, 0.6922, 0.5, 0.625, 0.5695, 0.625, 0.5, 0.625, 0.5, 0.625, 0.5672, 0.625, 0.6104, 0.625, 0.5695, 0.625, 0.5672, 0.625, 0.606, 0.625, 0.6805, 0.625, 0.6391, 0.625, 0.6436, 0.625, 0.6828, 0.6945, 0.75, 0.625, 0.75, 0.625, 0.75, 0.6922, 0.75, 0.7354, 0.75, 0.6945, 0.75, 0.6922, 0.75, 0.731, 0.75, 0.8055, 0.75, 0.7641, 0.75, 0.7686, 0.75, 0.8078, 0.75, 0.875, 0.6444, 0.875, 0.6396, 0.875, 0.644, 0.875, 0.65, 0.875, 0.6109, 0.875, 0.6056, 0.875, 0.6, 0.875, 0.6064, 0.7694, 0.5, 0.7646, 0.5, 0.769, 0.5, 0.775, 0.5, 0.7359, 0.5, 0.7306, 0.5, 0.725, 0.5, 0.7314, 0.5, 0.625, 0.6056, 0.625, 0.6104, 0.625, 0.606, 0.625, 0.6, 0.625, 0.6391, 0.625, 0.6444, 0.625, 0.65, 0.625, 0.6436, 0.7306, 0.75, 0.7354, 0.75, 0.731, 0.75, 0.725, 0.75, 0.7641, 0.75, 0.7694, 0.75, 0.775, 0.75, 0.7686, 0.75, 0.675, 0.6, 0.725, 0.6, 0.725, 0.6, 0.675, 0.6, 0.725, 0.65, 0.675, 0.65, 0.675, 0.65, 0.725, 0.65, 0.625, 0.6436, 0.625, 0.6828, 0.625, 0.6828, 0.625, 0.6436, 0.625, 0.75, 0.6922, 0.75, 0.6922, 0.75, 0.625, 0.75, 0.6922, 0.75, 0.731, 0.75, 0.731, 0.75, 0.6922, 0.75, 0.7686, 0.75, 0.8078, 0.75, 0.8078, 0.75, 0.7686, 0.75, 0.775, 0.6, 0.825, 0.6, 0.825, 0.6, 0.775, 0.6, 0.825, 0.65, 0.775, 0.65, 0.775, 0.65, 0.825, 0.65, 0.875, 0.5, 0.875, 0.5695, 0.875, 0.5695, 0.875, 0.5, 0.825, 0.6, 0.875, 0.6, 0.875, 0.6, 0.825, 0.6, 0.625, 0.5, 0.6945, 0.5, 0.6945, 0.5, 0.625, 0.5, 0.875, 0.65, 0.825, 0.65, 0.825, 0.65, 0.875, 0.65, 0.625, 0.75, 0.625, 0.6805, 0.625, 0.6805, 0.625, 0.75, 0.875, 0.75, 0.8055, 0.75, 0.8055, 0.75, 0.875, 0.75, 0.7289, 0.7, 0.7306, 0.75, 0.7306, 0.75, 0.7289, 0.7, 0.875, 0.6805, 0.875, 0.75, 0.875, 0.75, 0.875, 0.6805, 0.7306, 0.5, 0.7289, 0.55, 0.7289, 0.55, 0.7306, 0.5, 0.875, 0.6396, 0.875, 0.6805, 0.875, 0.6805, 0.875, 0.6396, 0.7694, 0.75, 0.7711, 0.7, 0.7711, 0.7, 0.7694, 0.75, 0.725, 0.6, 0.775, 0.6, 0.775, 0.6, 0.725, 0.6, 0.875, 0.5695, 0.875, 0.6109, 0.875, 0.6109, 0.875, 0.5695, 0.7711, 0.55, 0.7694, 0.5, 0.7694, 0.5, 0.7711, 0.55, 0.775, 0.65, 0.725, 0.65, 0.725, 0.65, 0.775, 0.65, 0.8055, 0.5, 0.875, 0.5, 0.875, 0.5, 0.8055, 0.5, 0.6762, 0.6045, 0.625, 0.6056, 0.625, 0.6056, 0.6762, 0.6045, 0.775, 0.6, 0.775, 0.6, 0.775, 0.6, 0.775, 0.6, 0.7646, 0.5, 0.8055, 0.5, 0.8055, 0.5, 0.7646, 0.5, 0.625, 0.6444, 0.6762, 0.6455, 0.6762, 0.6455, 0.625, 0.6444, 0.725, 0.6, 0.725, 0.6, 0.725, 0.6, 0.725, 0.6, 0.6945, 0.5, 0.7359, 0.5, 0.7359, 0.5, 0.6945, 0.5, 0.725, 0.6054, 0.6762, 0.6045, 0.6762, 0.6045, 0.725, 0.6054, 0.725, 0.65, 0.725, 0.65, 0.725, 0.65, 0.725, 0.65, 0.625, 0.5695, 0.625, 0.5, 0.625, 0.5, 0.625, 0.5695, 0.6762, 0.6455, 0.725, 0.6446, 0.725, 0.6446, 0.6762, 0.6455, 0.775, 0.65, 0.775, 0.65, 0.775, 0.65, 0.775, 0.65, 0.625, 0.6104, 0.625, 0.5695, 0.625, 0.5695, 0.625, 0.6104, 0.8236, 0.6048, 0.775, 0.6054, 0.775, 0.6054, 0.8236, 0.6048, 0.0, 0.0, 0.0, 0.0, 0.0, 0.0, 0.0, 0.0, 0.625, 0.6805, 0.625, 0.6391, 0.625, 0.6391, 0.625, 0.6805, 0.775, 0.6446, 0.8235, 0.6452, 0.8235, 0.6452, 0.775, 0.6446, 0.6945, 0.75, 0.625, 0.75, 0.625, 0.75, 0.6945, 0.75, 0.875, 0.6056, 0.8236, 0.6048, 0.8236, 0.6048, 0.875, 0.6056, 0.0, 0.0, 0.0, 0.0, 0.0, 0.0, 0.0, 0.0, 0.7354, 0.75, 0.6945, 0.75, 0.6945, 0.75, 0.7354, 0.75, 0.8235, 0.6452, 0.875, 0.6444, 0.875, 0.6444, 0.8235, 0.6452, 0.8055, 0.75, 0.7641, 0.75, 0.7641, 0.75, 0.8055, 0.75, 0.775, 0.6054, 0.725, 0.6054, 0.725, 0.6054, 0.775, 0.6054, 0.875, 0.6444, 0.875, 0.6396, 0.875, 0.6396, 0.875, 0.6444, 0.725, 0.6446, 0.775, 0.6446, 0.775, 0.6446, 0.725, 0.6446, 0.875, 0.6109, 0.875, 0.6056, 0.875, 0.6056, 0.875, 0.6109, 0.775, 0.6054, 0.775, 0.6054, 0.775, 0.6054, 0.775, 0.6054, 0.7694, 0.5, 0.7646, 0.5, 0.7646, 0.5, 0.7694, 0.5])
me_cube_001.materials.append(mat_material_001)
me_cube_001.materials.append(mat_material_002)
me_cube_001.materials.append(mat_material_003)
me_cube_001.update()

# ---- objects
ob_cube = bpy.data.objects.new('Cube', me_cube_001)

# ---- transforms, parenting, visibility, modifiers, constraints
ob_cube.location = (0.0, 0.0, 0.0)
ob_cube.scale = (5.0, 5.0, 0.2)

# ---- collection membership
col_collection.objects.link(ob_cube)

# ---- scene / render settings (as saved in the file)
scene.frame_start = 1; scene.frame_end = 250; scene.frame_set(1)
scene.render.engine = 'BLENDER_EEVEE_NEXT'
scene.cycles.sampling_pattern = 'TABULATED_SOBOL'
scene.cycles.use_light_tree = False
scene.view_settings.view_transform = 'Filmic'
bpy.context.view_layer.update()

# ---- added for rendering (the .blend has no active camera and no usable light): camera, sun
cam_auto = bpy.data.cameras.new('AutoCamera')
cam_auto.lens = 50.0
cam_auto.sensor_width = 36.0
cam_auto.clip_end = 1000.0
ob_auto_camera = bpy.data.objects.new('AutoCamera', cam_auto)
scene.collection.objects.link(ob_auto_camera)
ob_auto_camera.location = (52.4347, -62.9216, 42.0135)
ob_auto_camera.rotation_euler = (1.09748, -7.21219e-08, 0.694738)
scene.camera = ob_auto_camera
light_auto_sun = bpy.data.lights.new('AutoSun', 'SUN')
light_auto_sun.energy = 3.0
light_auto_sun.angle = 0.0523599
ob_auto_sun = bpy.data.objects.new('AutoSun', light_auto_sun)
scene.collection.objects.link(ob_auto_sun)
ob_auto_sun.rotation_euler = (0.872665, 0.174533, 0.523599)
bpy.context.view_layer.update()
